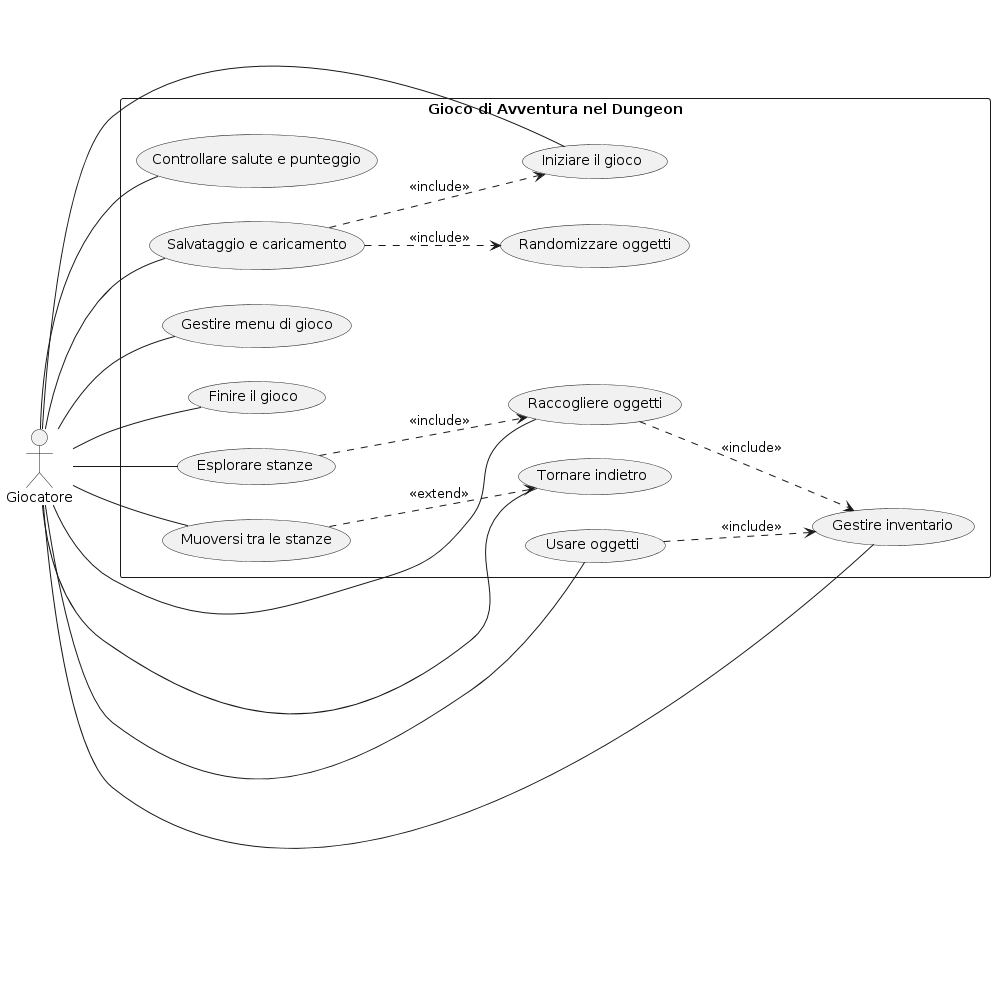

The diagram above was rendered by PlantUML. Its source (embedded in the PNG):
@startuml
left to right direction

actor Giocatore
rectangle "Gioco di Avventura nel Dungeon" {
  usecase "Muoversi tra le stanze" as move_rooms
  usecase "Raccogliere oggetti" as collect_items
  usecase "Usare oggetti" as use_items
  usecase "Randomizzare oggetti" as randomize_items
  usecase "Esplorare stanze" as explore_rooms
  usecase "Gestire inventario" as manage_inventory
  usecase "Controllare salute e punteggio" as check_health_score
  usecase "Salvataggio e caricamento" as save_load_game
  usecase "Tornare indietro" as go_back
  usecase "Gestire menu di gioco" as manage_game_menu
  usecase "Iniziare il gioco" as start_game
  usecase "Finire il gioco" as finish_game

  Giocatore -- move_rooms
  Giocatore -- collect_items
  Giocatore -- use_items
  Giocatore -- explore_rooms
  Giocatore -- manage_inventory
  Giocatore -- check_health_score
  Giocatore -- save_load_game
  Giocatore -- go_back
  Giocatore -- manage_game_menu
  Giocatore -- start_game
  Giocatore -- finish_game

  move_rooms -[dashed]-> go_back: <<extend>>
  collect_items -[dashed]-> manage_inventory: <<include>>
  use_items -[dashed]-> manage_inventory: <<include>>
  explore_rooms -[dashed]-> collect_items: <<include>>
  save_load_game -[dashed]-> start_game: <<include>>
  save_load_game -[dashed]-> randomize_items: <<include>>
}
@enduml